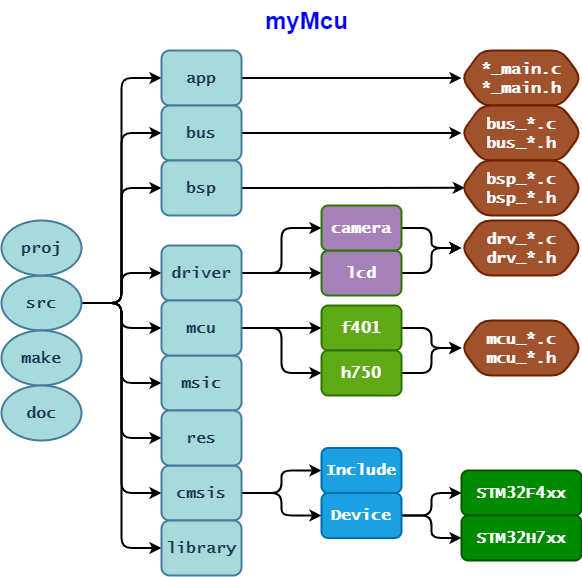

The diagram above was exported from draw.io. Its source (the exported page's mxGraphModel, read from the mxfile embedded in the PNG):
<mxGraphModel dx="1072" dy="833" grid="1" gridSize="10" guides="1" tooltips="1" connect="1" arrows="1" fold="1" page="1" pageScale="1" pageWidth="1169" pageHeight="827" background="#F1FAEE" math="0" shadow="0">
  <root>
    <mxCell id="0" />
    <mxCell id="1" parent="0" />
    <mxCell id="uayNBfuWKgkK2YyI6-5r-68" style="edgeStyle=orthogonalEdgeStyle;rounded=1;orthogonalLoop=1;jettySize=auto;html=1;exitX=1;exitY=0.5;exitDx=0;exitDy=0;entryX=0;entryY=0.5;entryDx=0;entryDy=0;strokeWidth=2;strokeColor=#000000;" parent="1" source="4" target="14" edge="1">
      <mxGeometry relative="1" as="geometry">
        <mxPoint x="372" y="347.5" as="sourcePoint" />
        <mxPoint x="431.9999999999998" y="127.5" as="targetPoint" />
      </mxGeometry>
    </mxCell>
    <mxCell id="uayNBfuWKgkK2YyI6-5r-69" style="edgeStyle=orthogonalEdgeStyle;rounded=1;orthogonalLoop=1;jettySize=auto;html=1;exitX=1;exitY=0.5;exitDx=0;exitDy=0;entryX=0;entryY=0.5;entryDx=0;entryDy=0;strokeWidth=2;strokeColor=#000000;" parent="1" source="4" target="uayNBfuWKgkK2YyI6-5r-52" edge="1">
      <mxGeometry relative="1" as="geometry">
        <mxPoint x="372" y="347.5" as="sourcePoint" />
        <mxPoint x="431.9999999999998" y="182.5" as="targetPoint" />
      </mxGeometry>
    </mxCell>
    <mxCell id="uayNBfuWKgkK2YyI6-5r-70" style="edgeStyle=orthogonalEdgeStyle;rounded=1;orthogonalLoop=1;jettySize=auto;html=1;exitX=1;exitY=0.5;exitDx=0;exitDy=0;entryX=0;entryY=0.5;entryDx=0;entryDy=0;strokeWidth=2;strokeColor=#000000;" parent="1" source="4" target="uayNBfuWKgkK2YyI6-5r-57" edge="1">
      <mxGeometry relative="1" as="geometry">
        <mxPoint x="372" y="347.5" as="sourcePoint" />
        <mxPoint x="431.9999999999998" y="237.5" as="targetPoint" />
      </mxGeometry>
    </mxCell>
    <mxCell id="uayNBfuWKgkK2YyI6-5r-71" style="edgeStyle=orthogonalEdgeStyle;rounded=1;orthogonalLoop=1;jettySize=auto;html=1;exitX=1;exitY=0.5;exitDx=0;exitDy=0;entryX=0;entryY=0.5;entryDx=0;entryDy=0;strokeWidth=2;strokeColor=#000000;" parent="1" source="4" target="16" edge="1">
      <mxGeometry relative="1" as="geometry">
        <mxPoint x="372" y="347.5" as="sourcePoint" />
        <mxPoint x="431.9999999999998" y="322.5" as="targetPoint" />
      </mxGeometry>
    </mxCell>
    <mxCell id="uayNBfuWKgkK2YyI6-5r-72" style="edgeStyle=orthogonalEdgeStyle;rounded=1;orthogonalLoop=1;jettySize=auto;html=1;exitX=1;exitY=0.5;exitDx=0;exitDy=0;strokeWidth=2;strokeColor=#000000;entryX=0;entryY=0.5;entryDx=0;entryDy=0;" parent="1" source="4" target="17" edge="1">
      <mxGeometry relative="1" as="geometry">
        <mxPoint x="372" y="347.5" as="sourcePoint" />
        <mxPoint x="431.9999999999998" y="377.5" as="targetPoint" />
      </mxGeometry>
    </mxCell>
    <mxCell id="uayNBfuWKgkK2YyI6-5r-73" style="edgeStyle=orthogonalEdgeStyle;rounded=1;orthogonalLoop=1;jettySize=auto;html=1;exitX=1;exitY=0.5;exitDx=0;exitDy=0;entryX=0;entryY=0.5;entryDx=0;entryDy=0;strokeWidth=2;strokeColor=#000000;" parent="1" source="4" target="15" edge="1">
      <mxGeometry relative="1" as="geometry">
        <mxPoint x="372" y="347.5" as="sourcePoint" />
        <mxPoint x="431.9999999999998" y="432.5" as="targetPoint" />
      </mxGeometry>
    </mxCell>
    <mxCell id="uayNBfuWKgkK2YyI6-5r-74" style="edgeStyle=orthogonalEdgeStyle;rounded=1;orthogonalLoop=1;jettySize=auto;html=1;exitX=1;exitY=0.5;exitDx=0;exitDy=0;entryX=0;entryY=0.5;entryDx=0;entryDy=0;strokeWidth=2;strokeColor=#000000;" parent="1" source="4" target="19" edge="1">
      <mxGeometry relative="1" as="geometry">
        <mxPoint x="372" y="347.5" as="sourcePoint" />
        <mxPoint x="431.9999999999998" y="487.5" as="targetPoint" />
      </mxGeometry>
    </mxCell>
    <mxCell id="uayNBfuWKgkK2YyI6-5r-75" style="edgeStyle=orthogonalEdgeStyle;rounded=1;orthogonalLoop=1;jettySize=auto;html=1;exitX=1;exitY=0.5;exitDx=0;exitDy=0;entryX=0;entryY=0.5;entryDx=0;entryDy=0;strokeWidth=2;strokeColor=#000000;" parent="1" source="4" target="18" edge="1">
      <mxGeometry relative="1" as="geometry">
        <mxPoint x="372" y="347.5" as="sourcePoint" />
        <mxPoint x="431.9999999999998" y="542.5" as="targetPoint" />
      </mxGeometry>
    </mxCell>
    <mxCell id="uayNBfuWKgkK2YyI6-5r-76" style="edgeStyle=orthogonalEdgeStyle;rounded=1;orthogonalLoop=1;jettySize=auto;html=1;exitX=1;exitY=0.5;exitDx=0;exitDy=0;entryX=0;entryY=0.5;entryDx=0;entryDy=0;strokeWidth=2;strokeColor=#000000;" parent="1" source="4" target="20" edge="1">
      <mxGeometry relative="1" as="geometry">
        <mxPoint x="372" y="347.5" as="sourcePoint" />
        <mxPoint x="431.9999999999998" y="597.5" as="targetPoint" />
      </mxGeometry>
    </mxCell>
    <mxCell id="4" value="src" style="ellipse;whiteSpace=wrap;html=1;fontFamily=Lucida Console;fontSize=16;fontStyle=1;sketchStyle=rough;fillColor=#A8DADC;strokeColor=#457B9D;fontColor=#1D3557;rounded=1;strokeWidth=2;" parent="1" vertex="1">
      <mxGeometry x="280" y="325" width="80" height="55" as="geometry" />
    </mxCell>
    <mxCell id="6" value="make" style="ellipse;whiteSpace=wrap;html=1;fontFamily=Lucida Console;fontSize=16;fontStyle=1;sketchStyle=rough;fillColor=#A8DADC;strokeColor=#457B9D;fontColor=#1D3557;rounded=1;strokeWidth=2;" parent="1" vertex="1">
      <mxGeometry x="280" y="380" width="80" height="55" as="geometry" />
    </mxCell>
    <mxCell id="8" value="doc" style="ellipse;whiteSpace=wrap;html=1;fontFamily=Lucida Console;fontSize=16;fontStyle=1;shadow=0;sketchStyle=rough;fillColor=#A8DADC;strokeColor=#457B9D;fontColor=#1D3557;rounded=1;strokeWidth=2;" parent="1" vertex="1">
      <mxGeometry x="280" y="435" width="80" height="55" as="geometry" />
    </mxCell>
    <mxCell id="10" value="&lt;span&gt;proj&lt;/span&gt;" style="ellipse;whiteSpace=wrap;html=1;fontFamily=Lucida Console;fontSize=16;fontStyle=1;sketchStyle=rough;fillColor=#A8DADC;strokeColor=#457B9D;fontColor=#1D3557;rounded=1;strokeWidth=2;" parent="1" vertex="1">
      <mxGeometry x="280" y="270" width="80" height="55" as="geometry" />
    </mxCell>
    <mxCell id="46" style="edgeStyle=orthogonalEdgeStyle;rounded=1;orthogonalLoop=1;jettySize=auto;html=1;exitX=1;exitY=0.5;exitDx=0;exitDy=0;entryX=0;entryY=0.5;entryDx=0;entryDy=0;strokeColor=#000000;strokeWidth=2;" parent="1" source="14" target="34" edge="1">
      <mxGeometry relative="1" as="geometry" />
    </mxCell>
    <mxCell id="14" value="app" style="whiteSpace=wrap;html=1;sketchStyle=rough;fontFamily=Lucida Console;fontSize=16;fontStyle=1;fillColor=#A8DADC;strokeColor=#457B9D;fontColor=#1D3557;rounded=1;strokeWidth=2;" parent="1" vertex="1">
      <mxGeometry x="439.99999999999983" y="100" width="80" height="55" as="geometry" />
    </mxCell>
    <mxCell id="15" value="msic" style="whiteSpace=wrap;html=1;sketchStyle=rough;fontFamily=Lucida Console;fontSize=16;fontStyle=1;fillColor=#A8DADC;strokeColor=#457B9D;fontColor=#1D3557;rounded=1;strokeWidth=2;" parent="1" vertex="1">
      <mxGeometry x="439.99999999999983" y="405" width="80" height="55" as="geometry" />
    </mxCell>
    <mxCell id="uayNBfuWKgkK2YyI6-5r-66" style="edgeStyle=orthogonalEdgeStyle;rounded=1;orthogonalLoop=1;jettySize=auto;html=1;exitX=1;exitY=0.5;exitDx=0;exitDy=0;entryX=0;entryY=0.5;entryDx=0;entryDy=0;strokeWidth=2;strokeColor=#000000;" parent="1" source="16" target="uayNBfuWKgkK2YyI6-5r-65" edge="1">
      <mxGeometry relative="1" as="geometry" />
    </mxCell>
    <mxCell id="uayNBfuWKgkK2YyI6-5r-67" style="edgeStyle=orthogonalEdgeStyle;rounded=1;orthogonalLoop=1;jettySize=auto;html=1;exitX=1;exitY=0.5;exitDx=0;exitDy=0;entryX=0;entryY=0.5;entryDx=0;entryDy=0;strokeWidth=2;strokeColor=#000000;" parent="1" source="16" target="uayNBfuWKgkK2YyI6-5r-55" edge="1">
      <mxGeometry relative="1" as="geometry" />
    </mxCell>
    <mxCell id="16" value="driver" style="whiteSpace=wrap;html=1;sketchStyle=rough;fontFamily=Lucida Console;fontSize=16;fontStyle=1;fillColor=#A8DADC;strokeColor=#457B9D;fontColor=#1D3557;rounded=1;strokeWidth=2;" parent="1" vertex="1">
      <mxGeometry x="439.99999999999983" y="295" width="80" height="55" as="geometry" />
    </mxCell>
    <mxCell id="uayNBfuWKgkK2YyI6-5r-63" style="edgeStyle=orthogonalEdgeStyle;rounded=1;orthogonalLoop=1;jettySize=auto;html=1;exitX=1;exitY=0.5;exitDx=0;exitDy=0;entryX=0;entryY=0.5;entryDx=0;entryDy=0;strokeWidth=2;strokeColor=#000000;" parent="1" source="17" target="26" edge="1">
      <mxGeometry relative="1" as="geometry" />
    </mxCell>
    <mxCell id="uayNBfuWKgkK2YyI6-5r-64" style="edgeStyle=orthogonalEdgeStyle;rounded=1;orthogonalLoop=1;jettySize=auto;html=1;exitX=1;exitY=0.5;exitDx=0;exitDy=0;entryX=0;entryY=0.5;entryDx=0;entryDy=0;strokeWidth=2;strokeColor=#000000;" parent="1" source="17" target="27" edge="1">
      <mxGeometry relative="1" as="geometry" />
    </mxCell>
    <mxCell id="17" value="mcu" style="whiteSpace=wrap;html=1;sketchStyle=rough;fontFamily=Lucida Console;fontSize=16;fontStyle=1;fillColor=#A8DADC;strokeColor=#457B9D;fontColor=#1D3557;rounded=1;strokeWidth=2;" parent="1" vertex="1">
      <mxGeometry x="439.99999999999983" y="350" width="80" height="55" as="geometry" />
    </mxCell>
    <mxCell id="uayNBfuWKgkK2YyI6-5r-59" style="edgeStyle=orthogonalEdgeStyle;rounded=1;orthogonalLoop=1;jettySize=auto;html=1;exitX=1;exitY=0.5;exitDx=0;exitDy=0;entryX=0;entryY=0.5;entryDx=0;entryDy=0;strokeWidth=2;strokeColor=#000000;" parent="1" source="18" target="28" edge="1">
      <mxGeometry relative="1" as="geometry" />
    </mxCell>
    <mxCell id="uayNBfuWKgkK2YyI6-5r-60" style="edgeStyle=orthogonalEdgeStyle;rounded=1;orthogonalLoop=1;jettySize=auto;html=1;exitX=1;exitY=0.5;exitDx=0;exitDy=0;entryX=0;entryY=0.5;entryDx=0;entryDy=0;strokeWidth=2;strokeColor=#000000;" parent="1" source="18" target="29" edge="1">
      <mxGeometry relative="1" as="geometry" />
    </mxCell>
    <mxCell id="18" value="cmsis" style="whiteSpace=wrap;html=1;sketchStyle=rough;fontFamily=Lucida Console;fontSize=16;fontStyle=1;fillColor=#A8DADC;strokeColor=#457B9D;fontColor=#1D3557;rounded=1;strokeWidth=2;" parent="1" vertex="1">
      <mxGeometry x="439.99999999999983" y="515" width="80" height="55" as="geometry" />
    </mxCell>
    <mxCell id="19" value="res" style="whiteSpace=wrap;html=1;sketchStyle=rough;fontFamily=Lucida Console;fontSize=16;fontStyle=1;fillColor=#A8DADC;strokeColor=#457B9D;fontColor=#1D3557;rounded=1;strokeWidth=2;" parent="1" vertex="1">
      <mxGeometry x="439.99999999999983" y="460" width="80" height="55" as="geometry" />
    </mxCell>
    <mxCell id="20" value="library" style="whiteSpace=wrap;html=1;sketchStyle=rough;fontFamily=Lucida Console;fontSize=16;fontStyle=1;fillColor=#A8DADC;strokeColor=#457B9D;fontColor=#1D3557;rounded=1;strokeWidth=2;" parent="1" vertex="1">
      <mxGeometry x="440" y="570" width="80" height="55" as="geometry" />
    </mxCell>
    <mxCell id="22" value="&lt;div&gt;drv_*.c&lt;/div&gt;&lt;div&gt;drv_*.h&lt;/div&gt;" style="shape=hexagon;perimeter=hexagonPerimeter2;whiteSpace=wrap;html=1;fixedSize=1;sketchStyle=rough;fontFamily=Lucida Console;fontSize=16;fontStyle=1;strokeOpacity=100;fillColor=#a0522d;strokeColor=#6D1F00;rounded=1;strokeWidth=2;fontColor=#ffffff;" parent="1" vertex="1">
      <mxGeometry x="740" y="270" width="120" height="55" as="geometry" />
    </mxCell>
    <mxCell id="40" style="edgeStyle=orthogonalEdgeStyle;rounded=1;orthogonalLoop=1;jettySize=auto;html=1;exitX=1;exitY=0.5;exitDx=0;exitDy=0;strokeColor=#000000;strokeWidth=2;" parent="1" source="26" target="39" edge="1">
      <mxGeometry relative="1" as="geometry" />
    </mxCell>
    <mxCell id="26" value="f401" style="whiteSpace=wrap;html=1;sketchStyle=rough;fontFamily=Lucida Console;fontSize=16;fontStyle=1;fillColor=#60a917;strokeColor=#2D7600;fontColor=#ffffff;rounded=1;strokeWidth=2;" parent="1" vertex="1">
      <mxGeometry x="600" y="355" width="80" height="45" as="geometry" />
    </mxCell>
    <mxCell id="41" style="edgeStyle=orthogonalEdgeStyle;rounded=1;orthogonalLoop=1;jettySize=auto;html=1;exitX=1;exitY=0.5;exitDx=0;exitDy=0;entryX=0;entryY=0.5;entryDx=0;entryDy=0;strokeColor=#000000;strokeWidth=2;" parent="1" source="27" target="39" edge="1">
      <mxGeometry relative="1" as="geometry" />
    </mxCell>
    <mxCell id="27" value="h750" style="whiteSpace=wrap;html=1;sketchStyle=rough;fontFamily=Lucida Console;fontSize=16;fontStyle=1;fillColor=#60a917;strokeColor=#2D7600;fontColor=#ffffff;rounded=1;strokeWidth=2;" parent="1" vertex="1">
      <mxGeometry x="600" y="400" width="80" height="45" as="geometry" />
    </mxCell>
    <mxCell id="28" value="Include" style="whiteSpace=wrap;html=1;sketchStyle=rough;fontFamily=Lucida Console;fontSize=16;fontStyle=1;fillColor=#1ba1e2;strokeColor=#006EAF;fontColor=#ffffff;rounded=1;strokeWidth=2;" parent="1" vertex="1">
      <mxGeometry x="600" y="497.5" width="80" height="45" as="geometry" />
    </mxCell>
    <mxCell id="uayNBfuWKgkK2YyI6-5r-61" style="edgeStyle=orthogonalEdgeStyle;rounded=1;orthogonalLoop=1;jettySize=auto;html=1;exitX=1;exitY=0.5;exitDx=0;exitDy=0;entryX=0;entryY=0.5;entryDx=0;entryDy=0;strokeWidth=2;strokeColor=#000000;" parent="1" source="29" target="32" edge="1">
      <mxGeometry relative="1" as="geometry" />
    </mxCell>
    <mxCell id="uayNBfuWKgkK2YyI6-5r-62" style="edgeStyle=orthogonalEdgeStyle;rounded=1;orthogonalLoop=1;jettySize=auto;html=1;exitX=1;exitY=0.5;exitDx=0;exitDy=0;entryX=0;entryY=0.5;entryDx=0;entryDy=0;strokeWidth=2;strokeColor=#000000;" parent="1" source="29" target="33" edge="1">
      <mxGeometry relative="1" as="geometry" />
    </mxCell>
    <mxCell id="29" value="Device" style="whiteSpace=wrap;html=1;sketchStyle=rough;fontFamily=Lucida Console;fontSize=16;fontStyle=1;fillColor=#1ba1e2;strokeColor=#006EAF;fontColor=#ffffff;rounded=1;strokeWidth=2;" parent="1" vertex="1">
      <mxGeometry x="600" y="542.5" width="80" height="45" as="geometry" />
    </mxCell>
    <mxCell id="32" value="STM32F4xx" style="whiteSpace=wrap;html=1;sketchStyle=rough;fontFamily=Lucida Console;fontSize=16;fontStyle=1;fillColor=#008a00;strokeColor=#005700;fontColor=#ffffff;rounded=1;strokeWidth=2;" parent="1" vertex="1">
      <mxGeometry x="740" y="520" width="120" height="45" as="geometry" />
    </mxCell>
    <mxCell id="33" value="STM32H7xx" style="whiteSpace=wrap;html=1;sketchStyle=rough;fontFamily=Lucida Console;fontSize=16;fontStyle=1;fillColor=#008a00;strokeColor=#005700;fontColor=#ffffff;rounded=1;strokeWidth=2;" parent="1" vertex="1">
      <mxGeometry x="740" y="565" width="120" height="45" as="geometry" />
    </mxCell>
    <mxCell id="45" style="edgeStyle=orthogonalEdgeStyle;rounded=1;orthogonalLoop=1;jettySize=auto;html=1;exitX=1;exitY=0.5;exitDx=0;exitDy=0;strokeColor=#000000;strokeWidth=2;" parent="1" source="uayNBfuWKgkK2YyI6-5r-52" target="35" edge="1">
      <mxGeometry relative="1" as="geometry" />
    </mxCell>
    <mxCell id="uayNBfuWKgkK2YyI6-5r-52" value="bus" style="whiteSpace=wrap;html=1;sketchStyle=rough;fontFamily=Lucida Console;fontSize=16;fontStyle=1;fillColor=#A8DADC;strokeColor=#457B9D;fontColor=#1D3557;rounded=1;strokeWidth=2;" parent="1" vertex="1">
      <mxGeometry x="439.99999999999983" y="155" width="80" height="55" as="geometry" />
    </mxCell>
    <mxCell id="43" style="edgeStyle=orthogonalEdgeStyle;rounded=1;orthogonalLoop=1;jettySize=auto;html=1;exitX=1;exitY=0.5;exitDx=0;exitDy=0;entryX=0;entryY=0.5;entryDx=0;entryDy=0;strokeColor=#000000;strokeWidth=2;" parent="1" source="uayNBfuWKgkK2YyI6-5r-55" target="22" edge="1">
      <mxGeometry relative="1" as="geometry" />
    </mxCell>
    <mxCell id="uayNBfuWKgkK2YyI6-5r-55" value="lcd" style="whiteSpace=wrap;html=1;sketchStyle=rough;fontFamily=Lucida Console;fontSize=16;fontStyle=1;strokeColor=#2D7600;fontColor=#ffffff;rounded=1;strokeWidth=2;fillColor=#A680B8;" parent="1" vertex="1">
      <mxGeometry x="600" y="300" width="80" height="45" as="geometry" />
    </mxCell>
    <mxCell id="44" style="edgeStyle=orthogonalEdgeStyle;rounded=1;orthogonalLoop=1;jettySize=auto;html=1;exitX=1;exitY=0.5;exitDx=0;exitDy=0;entryX=0.028;entryY=0.497;entryDx=0;entryDy=0;entryPerimeter=0;strokeColor=#000000;strokeWidth=2;" parent="1" source="uayNBfuWKgkK2YyI6-5r-57" target="37" edge="1">
      <mxGeometry relative="1" as="geometry" />
    </mxCell>
    <mxCell id="uayNBfuWKgkK2YyI6-5r-57" value="bsp" style="whiteSpace=wrap;html=1;sketchStyle=rough;fontFamily=Lucida Console;fontSize=16;fontStyle=1;fillColor=#A8DADC;strokeColor=#457B9D;fontColor=#1D3557;rounded=1;strokeWidth=2;" parent="1" vertex="1">
      <mxGeometry x="439.99999999999983" y="210" width="80" height="55" as="geometry" />
    </mxCell>
    <mxCell id="42" style="edgeStyle=orthogonalEdgeStyle;rounded=1;orthogonalLoop=1;jettySize=auto;html=1;exitX=1;exitY=0.5;exitDx=0;exitDy=0;entryX=0;entryY=0.5;entryDx=0;entryDy=0;strokeColor=#000000;strokeWidth=2;" parent="1" source="uayNBfuWKgkK2YyI6-5r-65" target="22" edge="1">
      <mxGeometry relative="1" as="geometry" />
    </mxCell>
    <mxCell id="uayNBfuWKgkK2YyI6-5r-65" value="camera" style="whiteSpace=wrap;html=1;sketchStyle=rough;fontFamily=Lucida Console;fontSize=16;fontStyle=1;strokeColor=#2D7600;fontColor=#ffffff;rounded=1;strokeWidth=2;fillColor=#A680B8;" parent="1" vertex="1">
      <mxGeometry x="600" y="255" width="80" height="45" as="geometry" />
    </mxCell>
    <mxCell id="34" value="&lt;div&gt;*_main.c&lt;/div&gt;*_main&lt;span&gt;.h&lt;/span&gt;" style="shape=hexagon;perimeter=hexagonPerimeter2;whiteSpace=wrap;html=1;fixedSize=1;sketchStyle=rough;fontFamily=Lucida Console;fontSize=16;fontStyle=1;strokeOpacity=100;fillColor=#a0522d;strokeColor=#6D1F00;rounded=1;strokeWidth=2;fontColor=#ffffff;" parent="1" vertex="1">
      <mxGeometry x="740" y="100" width="120" height="55" as="geometry" />
    </mxCell>
    <mxCell id="35" value="&lt;div&gt;bus_*.c&lt;/div&gt;bus_*&lt;span&gt;.h&lt;/span&gt;" style="shape=hexagon;perimeter=hexagonPerimeter2;whiteSpace=wrap;html=1;fixedSize=1;sketchStyle=rough;fontFamily=Lucida Console;fontSize=16;fontStyle=1;strokeOpacity=100;fillColor=#a0522d;strokeColor=#6D1F00;rounded=1;strokeWidth=2;fontColor=#ffffff;" parent="1" vertex="1">
      <mxGeometry x="740" y="155" width="120" height="55" as="geometry" />
    </mxCell>
    <mxCell id="37" value="&lt;div&gt;bsp_*.c&lt;/div&gt;bsp_*&lt;span&gt;.h&lt;/span&gt;" style="shape=hexagon;perimeter=hexagonPerimeter2;whiteSpace=wrap;html=1;fixedSize=1;sketchStyle=rough;fontFamily=Lucida Console;fontSize=16;fontStyle=1;strokeOpacity=100;fillColor=#a0522d;strokeColor=#6D1F00;rounded=1;strokeWidth=2;fontColor=#ffffff;" parent="1" vertex="1">
      <mxGeometry x="740" y="210" width="120" height="55" as="geometry" />
    </mxCell>
    <mxCell id="39" value="&lt;div&gt;mcu_*.c&lt;/div&gt;&lt;div&gt;mcu_*.h&lt;/div&gt;" style="shape=hexagon;perimeter=hexagonPerimeter2;whiteSpace=wrap;html=1;fixedSize=1;sketchStyle=rough;fontFamily=Lucida Console;fontSize=16;fontStyle=1;strokeOpacity=100;fillColor=#a0522d;strokeColor=#6D1F00;rounded=1;strokeWidth=2;fontColor=#ffffff;" parent="1" vertex="1">
      <mxGeometry x="740" y="370" width="120" height="55" as="geometry" />
    </mxCell>
    <mxCell id="47" value="myMcu" style="text;strokeColor=none;fillColor=none;html=1;fontSize=24;fontStyle=1;verticalAlign=middle;align=center;fontColor=#0000FF;" parent="1" vertex="1">
      <mxGeometry x="505" y="50" width="160" height="40" as="geometry" />
    </mxCell>
  </root>
</mxGraphModel>